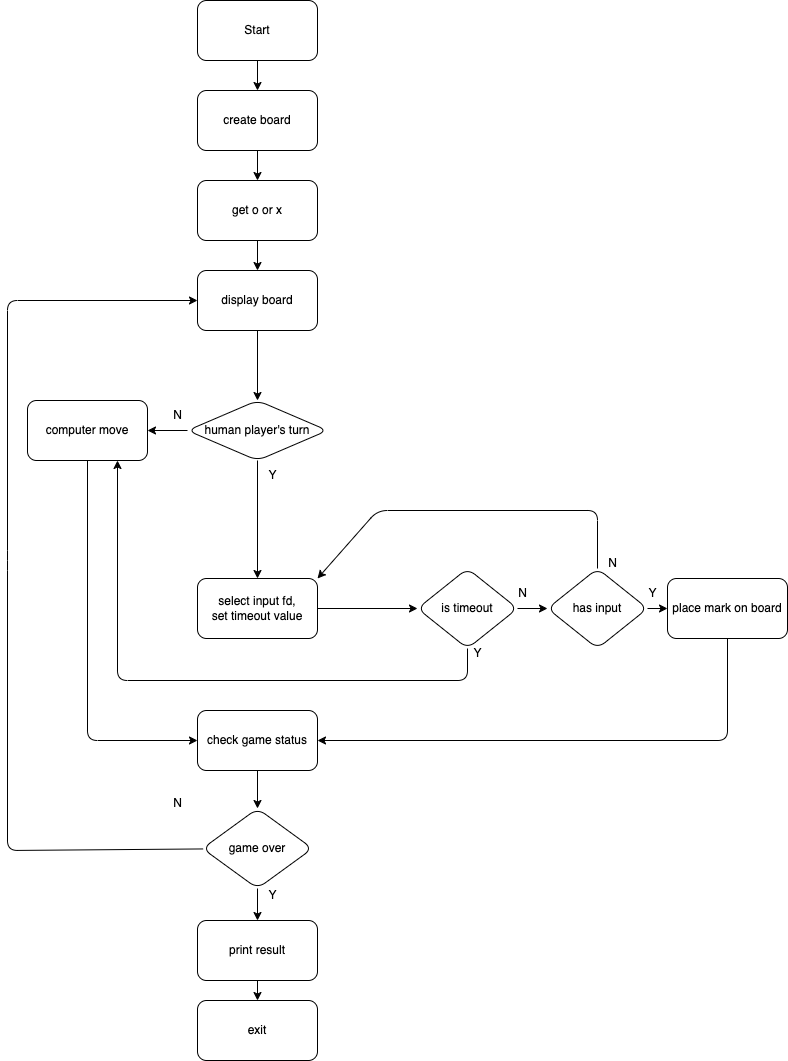

The diagram above was exported from draw.io. Its source (the exported page's mxGraphModel, read from the mxfile embedded in the PNG):
<mxGraphModel dx="1107" dy="539" grid="1" gridSize="10" guides="1" tooltips="1" connect="1" arrows="1" fold="1" page="1" pageScale="1" pageWidth="850" pageHeight="1100" math="0" shadow="0">
  <root>
    <mxCell id="0" />
    <mxCell id="1" parent="0" />
    <mxCell id="4" value="" style="edgeStyle=none;html=1;" parent="1" source="2" target="3" edge="1">
      <mxGeometry relative="1" as="geometry" />
    </mxCell>
    <mxCell id="2" value="Start" style="rounded=1;whiteSpace=wrap;html=1;" parent="1" vertex="1">
      <mxGeometry x="250" y="40" width="120" height="60" as="geometry" />
    </mxCell>
    <mxCell id="6" value="" style="edgeStyle=none;html=1;" parent="1" source="3" target="5" edge="1">
      <mxGeometry relative="1" as="geometry" />
    </mxCell>
    <mxCell id="3" value="create board" style="rounded=1;whiteSpace=wrap;html=1;" parent="1" vertex="1">
      <mxGeometry x="250" y="130" width="120" height="60" as="geometry" />
    </mxCell>
    <mxCell id="8" value="" style="edgeStyle=none;html=1;" parent="1" source="5" target="7" edge="1">
      <mxGeometry relative="1" as="geometry" />
    </mxCell>
    <mxCell id="5" value="get o or x" style="whiteSpace=wrap;html=1;rounded=1;" parent="1" vertex="1">
      <mxGeometry x="250" y="220" width="120" height="60" as="geometry" />
    </mxCell>
    <mxCell id="17" value="" style="edgeStyle=none;html=1;" parent="1" source="7" target="16" edge="1">
      <mxGeometry relative="1" as="geometry" />
    </mxCell>
    <mxCell id="7" value="display board" style="whiteSpace=wrap;html=1;rounded=1;" parent="1" vertex="1">
      <mxGeometry x="250" y="310" width="120" height="60" as="geometry" />
    </mxCell>
    <mxCell id="93" value="" style="edgeStyle=none;html=1;" parent="1" source="9" target="92" edge="1">
      <mxGeometry relative="1" as="geometry" />
    </mxCell>
    <mxCell id="9" value="select input fd,&lt;div&gt;set timeout value&lt;/div&gt;" style="whiteSpace=wrap;html=1;rounded=1;" parent="1" vertex="1">
      <mxGeometry x="250" y="618" width="120" height="60" as="geometry" />
    </mxCell>
    <mxCell id="20" value="" style="edgeStyle=none;html=1;" parent="1" source="16" target="19" edge="1">
      <mxGeometry relative="1" as="geometry" />
    </mxCell>
    <mxCell id="76" style="edgeStyle=none;html=1;entryX=0.5;entryY=0;entryDx=0;entryDy=0;" parent="1" source="16" target="9" edge="1">
      <mxGeometry relative="1" as="geometry">
        <mxPoint x="310" y="548" as="targetPoint" />
      </mxGeometry>
    </mxCell>
    <mxCell id="16" value="human player's turn" style="rhombus;whiteSpace=wrap;html=1;rounded=1;" parent="1" vertex="1">
      <mxGeometry x="240" y="440" width="140" height="60" as="geometry" />
    </mxCell>
    <mxCell id="49" style="edgeStyle=none;html=1;entryX=0;entryY=0.5;entryDx=0;entryDy=0;" parent="1" source="19" target="29" edge="1">
      <mxGeometry relative="1" as="geometry">
        <Array as="points">
          <mxPoint x="140" y="780" />
        </Array>
      </mxGeometry>
    </mxCell>
    <mxCell id="19" value="computer move" style="whiteSpace=wrap;html=1;rounded=1;" parent="1" vertex="1">
      <mxGeometry x="80" y="440" width="120" height="60" as="geometry" />
    </mxCell>
    <mxCell id="21" value="Y" style="text;html=1;align=center;verticalAlign=middle;resizable=0;points=[];autosize=1;strokeColor=none;fillColor=none;" parent="1" vertex="1">
      <mxGeometry x="310" y="500" width="30" height="30" as="geometry" />
    </mxCell>
    <mxCell id="22" value="N" style="text;html=1;align=center;verticalAlign=middle;resizable=0;points=[];autosize=1;strokeColor=none;fillColor=none;" parent="1" vertex="1">
      <mxGeometry x="215" y="440" width="30" height="30" as="geometry" />
    </mxCell>
    <mxCell id="33" value="" style="edgeStyle=none;html=1;" parent="1" source="29" target="32" edge="1">
      <mxGeometry relative="1" as="geometry" />
    </mxCell>
    <mxCell id="29" value="check game status" style="whiteSpace=wrap;html=1;rounded=1;" parent="1" vertex="1">
      <mxGeometry x="250" y="750" width="120" height="60" as="geometry" />
    </mxCell>
    <mxCell id="35" value="" style="edgeStyle=none;html=1;" parent="1" source="32" target="34" edge="1">
      <mxGeometry relative="1" as="geometry" />
    </mxCell>
    <mxCell id="39" style="edgeStyle=none;html=1;entryX=0;entryY=0.5;entryDx=0;entryDy=0;" parent="1" source="32" target="7" edge="1">
      <mxGeometry relative="1" as="geometry">
        <Array as="points">
          <mxPoint x="60" y="890" />
          <mxPoint x="60" y="600" />
          <mxPoint x="60" y="340" />
        </Array>
      </mxGeometry>
    </mxCell>
    <mxCell id="32" value="game over" style="rhombus;whiteSpace=wrap;html=1;rounded=1;" parent="1" vertex="1">
      <mxGeometry x="255" y="848" width="110" height="80" as="geometry" />
    </mxCell>
    <mxCell id="37" value="" style="edgeStyle=none;html=1;" parent="1" source="34" target="36" edge="1">
      <mxGeometry relative="1" as="geometry" />
    </mxCell>
    <mxCell id="34" value="print result" style="whiteSpace=wrap;html=1;rounded=1;" parent="1" vertex="1">
      <mxGeometry x="250" y="960" width="120" height="60" as="geometry" />
    </mxCell>
    <mxCell id="36" value="exit" style="whiteSpace=wrap;html=1;rounded=1;" parent="1" vertex="1">
      <mxGeometry x="250" y="1040" width="120" height="60" as="geometry" />
    </mxCell>
    <mxCell id="38" value="Y" style="text;html=1;align=center;verticalAlign=middle;resizable=0;points=[];autosize=1;strokeColor=none;fillColor=none;" parent="1" vertex="1">
      <mxGeometry x="310" y="920" width="30" height="30" as="geometry" />
    </mxCell>
    <mxCell id="40" value="N" style="text;html=1;align=center;verticalAlign=middle;resizable=0;points=[];autosize=1;strokeColor=none;fillColor=none;" parent="1" vertex="1">
      <mxGeometry x="215" y="828" width="30" height="30" as="geometry" />
    </mxCell>
    <mxCell id="44" value="" style="edgeStyle=none;html=1;" parent="1" source="41" target="43" edge="1">
      <mxGeometry relative="1" as="geometry" />
    </mxCell>
    <mxCell id="108" style="edgeStyle=none;html=1;exitX=0.5;exitY=0;exitDx=0;exitDy=0;entryX=1;entryY=0;entryDx=0;entryDy=0;" edge="1" parent="1" source="41" target="9">
      <mxGeometry relative="1" as="geometry">
        <Array as="points">
          <mxPoint x="650" y="550" />
          <mxPoint x="430" y="550" />
        </Array>
      </mxGeometry>
    </mxCell>
    <mxCell id="41" value="has input" style="rhombus;whiteSpace=wrap;html=1;rounded=1;" parent="1" vertex="1">
      <mxGeometry x="600" y="608" width="100" height="80" as="geometry" />
    </mxCell>
    <mxCell id="84" value="" style="edgeStyle=none;html=1;entryX=1;entryY=0.5;entryDx=0;entryDy=0;" parent="1" source="43" target="29" edge="1">
      <mxGeometry relative="1" as="geometry">
        <mxPoint x="930" y="750" as="targetPoint" />
        <Array as="points">
          <mxPoint x="780" y="780" />
        </Array>
      </mxGeometry>
    </mxCell>
    <mxCell id="43" value="place mark on board" style="whiteSpace=wrap;html=1;rounded=1;" parent="1" vertex="1">
      <mxGeometry x="720" y="618" width="120" height="60" as="geometry" />
    </mxCell>
    <mxCell id="47" value="Y" style="text;html=1;align=center;verticalAlign=middle;resizable=0;points=[];autosize=1;strokeColor=none;fillColor=none;" parent="1" vertex="1">
      <mxGeometry x="690" y="618" width="30" height="30" as="geometry" />
    </mxCell>
    <mxCell id="82" value="N" style="text;html=1;align=center;verticalAlign=middle;resizable=0;points=[];autosize=1;strokeColor=none;fillColor=none;" parent="1" vertex="1">
      <mxGeometry x="560" y="618" width="30" height="30" as="geometry" />
    </mxCell>
    <mxCell id="96" style="edgeStyle=none;html=1;entryX=0.75;entryY=1;entryDx=0;entryDy=0;" parent="1" source="92" target="19" edge="1">
      <mxGeometry relative="1" as="geometry">
        <Array as="points">
          <mxPoint x="520" y="720" />
          <mxPoint x="170" y="720" />
        </Array>
      </mxGeometry>
    </mxCell>
    <mxCell id="99" value="" style="edgeStyle=none;html=1;entryX=0;entryY=0.5;entryDx=0;entryDy=0;" parent="1" source="92" target="41" edge="1">
      <mxGeometry relative="1" as="geometry">
        <mxPoint x="630" y="647.3529411764705" as="targetPoint" />
      </mxGeometry>
    </mxCell>
    <mxCell id="92" value="is timeout" style="rhombus;whiteSpace=wrap;html=1;rounded=1;" parent="1" vertex="1">
      <mxGeometry x="470" y="608" width="100" height="80" as="geometry" />
    </mxCell>
    <mxCell id="97" value="Y" style="text;html=1;align=center;verticalAlign=middle;resizable=0;points=[];autosize=1;strokeColor=none;fillColor=none;" parent="1" vertex="1">
      <mxGeometry x="515" y="678" width="30" height="30" as="geometry" />
    </mxCell>
    <mxCell id="102" value="N" style="text;html=1;align=center;verticalAlign=middle;resizable=0;points=[];autosize=1;strokeColor=none;fillColor=none;" parent="1" vertex="1">
      <mxGeometry x="650" y="588" width="30" height="30" as="geometry" />
    </mxCell>
  </root>
</mxGraphModel>